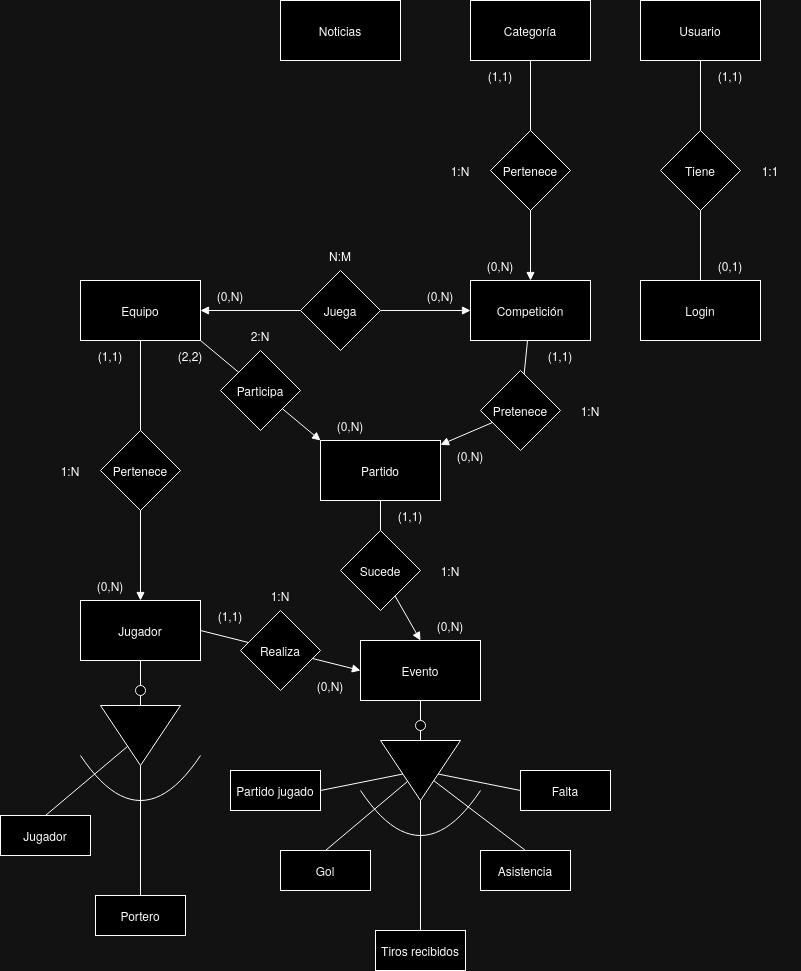

The diagram above was exported from draw.io. Its source (the exported page's mxGraphModel, read from the mxfile embedded in the PNG):
<mxGraphModel dx="1066" dy="707" grid="1" gridSize="10" guides="1" tooltips="1" connect="1" arrows="1" fold="1" page="1" pageScale="1" pageWidth="827" pageHeight="1169" math="0" shadow="0">
  <root>
    <mxCell id="0" />
    <mxCell id="1" parent="0" />
    <mxCell id="wSDQtvBfADdk8U0GYepo-1" value="Competición" style="rounded=0;whiteSpace=wrap;html=1;" parent="1" vertex="1">
      <mxGeometry x="470" y="430" width="120" height="60" as="geometry" />
    </mxCell>
    <mxCell id="wSDQtvBfADdk8U0GYepo-2" value="Categoría" style="rounded=0;whiteSpace=wrap;html=1;" parent="1" vertex="1">
      <mxGeometry x="470" y="150" width="120" height="60" as="geometry" />
    </mxCell>
    <mxCell id="wSDQtvBfADdk8U0GYepo-3" value="Equipo" style="rounded=0;whiteSpace=wrap;html=1;" parent="1" vertex="1">
      <mxGeometry x="80" y="430" width="120" height="60" as="geometry" />
    </mxCell>
    <mxCell id="hrHKTmsS5Yv_HYCeBBAL-15" style="edgeStyle=orthogonalEdgeStyle;rounded=0;orthogonalLoop=1;jettySize=auto;html=1;endArrow=none;endFill=0;" parent="1" source="wSDQtvBfADdk8U0GYepo-4" target="hrHKTmsS5Yv_HYCeBBAL-2" edge="1">
      <mxGeometry relative="1" as="geometry" />
    </mxCell>
    <mxCell id="wSDQtvBfADdk8U0GYepo-4" value="&lt;div&gt;Jugador&lt;/div&gt;" style="rounded=0;whiteSpace=wrap;html=1;" parent="1" vertex="1">
      <mxGeometry x="80" y="750" width="120" height="60" as="geometry" />
    </mxCell>
    <mxCell id="wSDQtvBfADdk8U0GYepo-5" value="&lt;div&gt;Partido&lt;/div&gt;" style="rounded=0;whiteSpace=wrap;html=1;" parent="1" vertex="1">
      <mxGeometry x="320" y="590" width="120" height="60" as="geometry" />
    </mxCell>
    <mxCell id="wSDQtvBfADdk8U0GYepo-6" value="Evento" style="rounded=0;whiteSpace=wrap;html=1;" parent="1" vertex="1">
      <mxGeometry x="360" y="790" width="120" height="60" as="geometry" />
    </mxCell>
    <mxCell id="wSDQtvBfADdk8U0GYepo-7" value="Noticias" style="rounded=0;whiteSpace=wrap;html=1;" parent="1" vertex="1">
      <mxGeometry x="280" y="150" width="120" height="60" as="geometry" />
    </mxCell>
    <mxCell id="wSDQtvBfADdk8U0GYepo-8" value="Usuario" style="rounded=0;whiteSpace=wrap;html=1;" parent="1" vertex="1">
      <mxGeometry x="640" y="150" width="120" height="60" as="geometry" />
    </mxCell>
    <mxCell id="wSDQtvBfADdk8U0GYepo-9" value="Pertenece" style="rhombus;whiteSpace=wrap;html=1;" parent="1" vertex="1">
      <mxGeometry x="490" y="280" width="80" height="80" as="geometry" />
    </mxCell>
    <mxCell id="wSDQtvBfADdk8U0GYepo-11" value="Juega" style="rhombus;whiteSpace=wrap;html=1;" parent="1" vertex="1">
      <mxGeometry x="300" y="420" width="80" height="80" as="geometry" />
    </mxCell>
    <mxCell id="wSDQtvBfADdk8U0GYepo-12" value="" style="endArrow=none;html=1;rounded=0;endFill=0;" parent="1" source="wSDQtvBfADdk8U0GYepo-9" target="wSDQtvBfADdk8U0GYepo-2" edge="1">
      <mxGeometry width="50" height="50" relative="1" as="geometry">
        <mxPoint x="390" y="430" as="sourcePoint" />
        <mxPoint x="190" y="200" as="targetPoint" />
      </mxGeometry>
    </mxCell>
    <mxCell id="wSDQtvBfADdk8U0GYepo-15" value="" style="endArrow=block;html=1;rounded=0;endFill=1;" parent="1" source="wSDQtvBfADdk8U0GYepo-9" target="wSDQtvBfADdk8U0GYepo-1" edge="1">
      <mxGeometry width="50" height="50" relative="1" as="geometry">
        <mxPoint x="270" y="140" as="sourcePoint" />
        <mxPoint x="440" y="380" as="targetPoint" />
      </mxGeometry>
    </mxCell>
    <mxCell id="wSDQtvBfADdk8U0GYepo-16" value="" style="endArrow=block;html=1;rounded=0;endFill=1;" parent="1" source="wSDQtvBfADdk8U0GYepo-11" target="wSDQtvBfADdk8U0GYepo-1" edge="1">
      <mxGeometry width="50" height="50" relative="1" as="geometry">
        <mxPoint x="390" y="430" as="sourcePoint" />
        <mxPoint x="440" y="380" as="targetPoint" />
      </mxGeometry>
    </mxCell>
    <mxCell id="wSDQtvBfADdk8U0GYepo-17" value="" style="endArrow=block;html=1;rounded=0;endFill=1;" parent="1" source="wSDQtvBfADdk8U0GYepo-11" target="wSDQtvBfADdk8U0GYepo-3" edge="1">
      <mxGeometry width="50" height="50" relative="1" as="geometry">
        <mxPoint x="390" y="430" as="sourcePoint" />
        <mxPoint x="440" y="380" as="targetPoint" />
      </mxGeometry>
    </mxCell>
    <mxCell id="wSDQtvBfADdk8U0GYepo-19" value="1:N" style="text;html=1;align=center;verticalAlign=middle;whiteSpace=wrap;rounded=0;" parent="1" vertex="1">
      <mxGeometry x="430" y="305" width="60" height="30" as="geometry" />
    </mxCell>
    <mxCell id="wSDQtvBfADdk8U0GYepo-20" value="&lt;div&gt;N:M&lt;/div&gt;" style="text;html=1;align=center;verticalAlign=middle;whiteSpace=wrap;rounded=0;" parent="1" vertex="1">
      <mxGeometry x="310" y="390" width="60" height="30" as="geometry" />
    </mxCell>
    <mxCell id="wSDQtvBfADdk8U0GYepo-21" value="Pertenece" style="rhombus;whiteSpace=wrap;html=1;" parent="1" vertex="1">
      <mxGeometry x="100" y="580" width="80" height="80" as="geometry" />
    </mxCell>
    <mxCell id="wSDQtvBfADdk8U0GYepo-22" value="" style="endArrow=block;html=1;rounded=0;entryX=0.5;entryY=0;entryDx=0;entryDy=0;endFill=1;" parent="1" source="wSDQtvBfADdk8U0GYepo-21" target="wSDQtvBfADdk8U0GYepo-4" edge="1">
      <mxGeometry width="50" height="50" relative="1" as="geometry">
        <mxPoint x="390" y="610" as="sourcePoint" />
        <mxPoint x="440" y="560" as="targetPoint" />
      </mxGeometry>
    </mxCell>
    <mxCell id="wSDQtvBfADdk8U0GYepo-23" value="" style="endArrow=none;html=1;rounded=0;entryX=0.5;entryY=1;entryDx=0;entryDy=0;" parent="1" source="wSDQtvBfADdk8U0GYepo-21" target="wSDQtvBfADdk8U0GYepo-3" edge="1">
      <mxGeometry width="50" height="50" relative="1" as="geometry">
        <mxPoint x="390" y="610" as="sourcePoint" />
        <mxPoint x="440" y="560" as="targetPoint" />
      </mxGeometry>
    </mxCell>
    <mxCell id="wSDQtvBfADdk8U0GYepo-24" value="1:N" style="text;html=1;align=center;verticalAlign=middle;whiteSpace=wrap;rounded=0;" parent="1" vertex="1">
      <mxGeometry x="40" y="605" width="60" height="30" as="geometry" />
    </mxCell>
    <mxCell id="wSDQtvBfADdk8U0GYepo-25" value="Participa" style="rhombus;whiteSpace=wrap;html=1;" parent="1" vertex="1">
      <mxGeometry x="220" y="500" width="80" height="80" as="geometry" />
    </mxCell>
    <mxCell id="wSDQtvBfADdk8U0GYepo-26" value="" style="endArrow=block;html=1;rounded=0;entryX=0;entryY=0;entryDx=0;entryDy=0;endFill=1;" parent="1" source="wSDQtvBfADdk8U0GYepo-25" target="wSDQtvBfADdk8U0GYepo-5" edge="1">
      <mxGeometry width="50" height="50" relative="1" as="geometry">
        <mxPoint x="390" y="560" as="sourcePoint" />
        <mxPoint x="440" y="510" as="targetPoint" />
      </mxGeometry>
    </mxCell>
    <mxCell id="wSDQtvBfADdk8U0GYepo-27" value="" style="endArrow=none;html=1;rounded=0;entryX=1;entryY=1;entryDx=0;entryDy=0;endFill=0;" parent="1" source="wSDQtvBfADdk8U0GYepo-25" target="wSDQtvBfADdk8U0GYepo-3" edge="1">
      <mxGeometry width="50" height="50" relative="1" as="geometry">
        <mxPoint x="350" y="520" as="sourcePoint" />
        <mxPoint x="400" y="470" as="targetPoint" />
      </mxGeometry>
    </mxCell>
    <mxCell id="wSDQtvBfADdk8U0GYepo-28" value="2:N" style="text;html=1;align=center;verticalAlign=middle;whiteSpace=wrap;rounded=0;" parent="1" vertex="1">
      <mxGeometry x="230" y="470" width="60" height="30" as="geometry" />
    </mxCell>
    <mxCell id="wSDQtvBfADdk8U0GYepo-33" value="Sucede" style="rhombus;whiteSpace=wrap;html=1;" parent="1" vertex="1">
      <mxGeometry x="340" y="680" width="80" height="80" as="geometry" />
    </mxCell>
    <mxCell id="wSDQtvBfADdk8U0GYepo-34" value="Realiza" style="rhombus;whiteSpace=wrap;html=1;" parent="1" vertex="1">
      <mxGeometry x="240" y="760" width="80" height="80" as="geometry" />
    </mxCell>
    <mxCell id="wSDQtvBfADdk8U0GYepo-35" value="" style="endArrow=block;html=1;rounded=0;entryX=0;entryY=0.5;entryDx=0;entryDy=0;endFill=1;" parent="1" source="wSDQtvBfADdk8U0GYepo-34" target="wSDQtvBfADdk8U0GYepo-6" edge="1">
      <mxGeometry width="50" height="50" relative="1" as="geometry">
        <mxPoint x="390" y="560" as="sourcePoint" />
        <mxPoint x="440" y="510" as="targetPoint" />
      </mxGeometry>
    </mxCell>
    <mxCell id="wSDQtvBfADdk8U0GYepo-36" value="" style="endArrow=none;html=1;rounded=0;exitX=1;exitY=0.5;exitDx=0;exitDy=0;" parent="1" source="wSDQtvBfADdk8U0GYepo-4" target="wSDQtvBfADdk8U0GYepo-34" edge="1">
      <mxGeometry width="50" height="50" relative="1" as="geometry">
        <mxPoint x="390" y="560" as="sourcePoint" />
        <mxPoint x="440" y="510" as="targetPoint" />
      </mxGeometry>
    </mxCell>
    <mxCell id="wSDQtvBfADdk8U0GYepo-37" value="" style="endArrow=block;html=1;rounded=0;entryX=0.5;entryY=0;entryDx=0;entryDy=0;endFill=1;" parent="1" source="wSDQtvBfADdk8U0GYepo-33" target="wSDQtvBfADdk8U0GYepo-6" edge="1">
      <mxGeometry width="50" height="50" relative="1" as="geometry">
        <mxPoint x="390" y="560" as="sourcePoint" />
        <mxPoint x="440" y="510" as="targetPoint" />
      </mxGeometry>
    </mxCell>
    <mxCell id="wSDQtvBfADdk8U0GYepo-38" value="" style="endArrow=none;html=1;rounded=0;entryX=0.5;entryY=1;entryDx=0;entryDy=0;" parent="1" source="wSDQtvBfADdk8U0GYepo-33" target="wSDQtvBfADdk8U0GYepo-5" edge="1">
      <mxGeometry width="50" height="50" relative="1" as="geometry">
        <mxPoint x="390" y="560" as="sourcePoint" />
        <mxPoint x="440" y="510" as="targetPoint" />
      </mxGeometry>
    </mxCell>
    <mxCell id="caQ9n8z-qlvUyyJy2N5E-3" style="edgeStyle=orthogonalEdgeStyle;rounded=0;orthogonalLoop=1;jettySize=auto;html=1;endArrow=none;endFill=0;" parent="1" source="wSDQtvBfADdk8U0GYepo-39" target="caQ9n8z-qlvUyyJy2N5E-2" edge="1">
      <mxGeometry relative="1" as="geometry" />
    </mxCell>
    <mxCell id="wSDQtvBfADdk8U0GYepo-39" value="" style="triangle;whiteSpace=wrap;html=1;rotation=90;" parent="1" vertex="1">
      <mxGeometry x="390" y="880" width="60" height="80" as="geometry" />
    </mxCell>
    <mxCell id="wSDQtvBfADdk8U0GYepo-40" value="" style="endArrow=none;html=1;rounded=0;entryX=0;entryY=0.5;entryDx=0;entryDy=0;exitX=0.5;exitY=1;exitDx=0;exitDy=0;" parent="1" source="wSDQtvBfADdk8U0GYepo-43" target="wSDQtvBfADdk8U0GYepo-39" edge="1">
      <mxGeometry width="50" height="50" relative="1" as="geometry">
        <mxPoint x="390" y="790" as="sourcePoint" />
        <mxPoint x="440" y="740" as="targetPoint" />
      </mxGeometry>
    </mxCell>
    <mxCell id="wSDQtvBfADdk8U0GYepo-41" value="1:N" style="text;html=1;align=center;verticalAlign=middle;whiteSpace=wrap;rounded=0;" parent="1" vertex="1">
      <mxGeometry x="250" y="730" width="60" height="30" as="geometry" />
    </mxCell>
    <mxCell id="wSDQtvBfADdk8U0GYepo-42" value="1:N" style="text;html=1;align=center;verticalAlign=middle;whiteSpace=wrap;rounded=0;" parent="1" vertex="1">
      <mxGeometry x="420" y="705" width="60" height="30" as="geometry" />
    </mxCell>
    <mxCell id="wSDQtvBfADdk8U0GYepo-44" value="" style="endArrow=none;html=1;rounded=0;entryX=0.5;entryY=0;entryDx=0;entryDy=0;exitX=0.5;exitY=1;exitDx=0;exitDy=0;" parent="1" source="wSDQtvBfADdk8U0GYepo-6" target="wSDQtvBfADdk8U0GYepo-43" edge="1">
      <mxGeometry width="50" height="50" relative="1" as="geometry">
        <mxPoint x="420" y="850" as="sourcePoint" />
        <mxPoint x="420" y="890" as="targetPoint" />
      </mxGeometry>
    </mxCell>
    <mxCell id="wSDQtvBfADdk8U0GYepo-43" value="" style="ellipse;whiteSpace=wrap;html=1;aspect=fixed;" parent="1" vertex="1">
      <mxGeometry x="415" y="870" width="10" height="10" as="geometry" />
    </mxCell>
    <mxCell id="wSDQtvBfADdk8U0GYepo-45" value="Partido jugado" style="rounded=0;whiteSpace=wrap;html=1;" parent="1" vertex="1">
      <mxGeometry x="230" y="920" width="90" height="40" as="geometry" />
    </mxCell>
    <mxCell id="wSDQtvBfADdk8U0GYepo-46" value="Gol" style="rounded=0;whiteSpace=wrap;html=1;" parent="1" vertex="1">
      <mxGeometry x="280" y="1000" width="90" height="40" as="geometry" />
    </mxCell>
    <mxCell id="wSDQtvBfADdk8U0GYepo-47" value="Asistencia" style="rounded=0;whiteSpace=wrap;html=1;" parent="1" vertex="1">
      <mxGeometry x="480" y="1000" width="90" height="40" as="geometry" />
    </mxCell>
    <mxCell id="wSDQtvBfADdk8U0GYepo-48" value="Falta" style="rounded=0;whiteSpace=wrap;html=1;" parent="1" vertex="1">
      <mxGeometry x="520" y="920" width="90" height="40" as="geometry" />
    </mxCell>
    <mxCell id="wSDQtvBfADdk8U0GYepo-49" value="" style="curved=1;endArrow=none;html=1;rounded=0;endFill=0;" parent="1" edge="1">
      <mxGeometry width="50" height="50" relative="1" as="geometry">
        <mxPoint x="360" y="940" as="sourcePoint" />
        <mxPoint x="480" y="940" as="targetPoint" />
        <Array as="points">
          <mxPoint x="380" y="970" />
          <mxPoint x="420" y="990" />
          <mxPoint x="460" y="970" />
        </Array>
      </mxGeometry>
    </mxCell>
    <mxCell id="wSDQtvBfADdk8U0GYepo-50" value="" style="endArrow=none;html=1;rounded=0;exitX=1;exitY=0.5;exitDx=0;exitDy=0;" parent="1" source="wSDQtvBfADdk8U0GYepo-45" target="wSDQtvBfADdk8U0GYepo-39" edge="1">
      <mxGeometry width="50" height="50" relative="1" as="geometry">
        <mxPoint x="390" y="990" as="sourcePoint" />
        <mxPoint x="380" y="960" as="targetPoint" />
      </mxGeometry>
    </mxCell>
    <mxCell id="wSDQtvBfADdk8U0GYepo-51" value="" style="endArrow=none;html=1;rounded=0;exitX=0.5;exitY=0;exitDx=0;exitDy=0;" parent="1" source="wSDQtvBfADdk8U0GYepo-46" target="wSDQtvBfADdk8U0GYepo-39" edge="1">
      <mxGeometry width="50" height="50" relative="1" as="geometry">
        <mxPoint x="390" y="990" as="sourcePoint" />
        <mxPoint x="400" y="980" as="targetPoint" />
      </mxGeometry>
    </mxCell>
    <mxCell id="wSDQtvBfADdk8U0GYepo-52" value="" style="endArrow=none;html=1;rounded=0;exitX=0.5;exitY=0;exitDx=0;exitDy=0;" parent="1" source="wSDQtvBfADdk8U0GYepo-47" target="wSDQtvBfADdk8U0GYepo-39" edge="1">
      <mxGeometry width="50" height="50" relative="1" as="geometry">
        <mxPoint x="390" y="990" as="sourcePoint" />
        <mxPoint x="440" y="940" as="targetPoint" />
      </mxGeometry>
    </mxCell>
    <mxCell id="wSDQtvBfADdk8U0GYepo-53" value="" style="endArrow=none;html=1;rounded=0;exitX=0;exitY=0.5;exitDx=0;exitDy=0;" parent="1" source="wSDQtvBfADdk8U0GYepo-48" target="wSDQtvBfADdk8U0GYepo-39" edge="1">
      <mxGeometry width="50" height="50" relative="1" as="geometry">
        <mxPoint x="390" y="990" as="sourcePoint" />
        <mxPoint x="440" y="940" as="targetPoint" />
      </mxGeometry>
    </mxCell>
    <mxCell id="dUr470J6VGF9MnCjgmfV-1" value="(0,N)" style="text;html=1;align=center;verticalAlign=middle;whiteSpace=wrap;rounded=0;" parent="1" vertex="1">
      <mxGeometry x="410" y="430" width="60" height="30" as="geometry" />
    </mxCell>
    <mxCell id="dUr470J6VGF9MnCjgmfV-2" value="(0,N)" style="text;html=1;align=center;verticalAlign=middle;whiteSpace=wrap;rounded=0;" parent="1" vertex="1">
      <mxGeometry x="200" y="430" width="60" height="30" as="geometry" />
    </mxCell>
    <mxCell id="dUr470J6VGF9MnCjgmfV-3" value="(0,N)" style="text;html=1;align=center;verticalAlign=middle;whiteSpace=wrap;rounded=0;" parent="1" vertex="1">
      <mxGeometry x="470" y="400" width="60" height="30" as="geometry" />
    </mxCell>
    <mxCell id="dUr470J6VGF9MnCjgmfV-4" value="(1,1)" style="text;html=1;align=center;verticalAlign=middle;whiteSpace=wrap;rounded=0;" parent="1" vertex="1">
      <mxGeometry x="470" y="210" width="60" height="30" as="geometry" />
    </mxCell>
    <mxCell id="QA7hFUOrK3iCmuoIGJAD-3" value="(0,N)" style="text;html=1;align=center;verticalAlign=middle;whiteSpace=wrap;rounded=0;" parent="1" vertex="1">
      <mxGeometry x="80" y="720" width="60" height="30" as="geometry" />
    </mxCell>
    <mxCell id="QA7hFUOrK3iCmuoIGJAD-4" value="(0,N)" style="text;html=1;align=center;verticalAlign=middle;whiteSpace=wrap;rounded=0;" parent="1" vertex="1">
      <mxGeometry x="300" y="820" width="60" height="30" as="geometry" />
    </mxCell>
    <mxCell id="QA7hFUOrK3iCmuoIGJAD-5" value="(0,N)" style="text;html=1;align=center;verticalAlign=middle;whiteSpace=wrap;rounded=0;" parent="1" vertex="1">
      <mxGeometry x="420" y="760" width="60" height="30" as="geometry" />
    </mxCell>
    <mxCell id="QA7hFUOrK3iCmuoIGJAD-6" value="(0,N)" style="text;html=1;align=center;verticalAlign=middle;whiteSpace=wrap;rounded=0;" parent="1" vertex="1">
      <mxGeometry x="320" y="560" width="60" height="30" as="geometry" />
    </mxCell>
    <mxCell id="QA7hFUOrK3iCmuoIGJAD-7" value="(1,1)" style="text;html=1;align=center;verticalAlign=middle;whiteSpace=wrap;rounded=0;" parent="1" vertex="1">
      <mxGeometry x="80" y="490" width="60" height="30" as="geometry" />
    </mxCell>
    <mxCell id="QA7hFUOrK3iCmuoIGJAD-8" value="(2,2)" style="text;html=1;align=center;verticalAlign=middle;whiteSpace=wrap;rounded=0;" parent="1" vertex="1">
      <mxGeometry x="160" y="490" width="60" height="30" as="geometry" />
    </mxCell>
    <mxCell id="QA7hFUOrK3iCmuoIGJAD-9" value="(1,1)" style="text;html=1;align=center;verticalAlign=middle;whiteSpace=wrap;rounded=0;" parent="1" vertex="1">
      <mxGeometry x="200" y="750" width="60" height="30" as="geometry" />
    </mxCell>
    <mxCell id="QA7hFUOrK3iCmuoIGJAD-10" value="(1,1)" style="text;html=1;align=center;verticalAlign=middle;whiteSpace=wrap;rounded=0;" parent="1" vertex="1">
      <mxGeometry x="380" y="650" width="60" height="30" as="geometry" />
    </mxCell>
    <mxCell id="caQ9n8z-qlvUyyJy2N5E-2" value="Tiros recibidos" style="rounded=0;whiteSpace=wrap;html=1;" parent="1" vertex="1">
      <mxGeometry x="375" y="1080" width="90" height="40" as="geometry" />
    </mxCell>
    <mxCell id="hrHKTmsS5Yv_HYCeBBAL-1" style="edgeStyle=orthogonalEdgeStyle;rounded=0;orthogonalLoop=1;jettySize=auto;html=1;endArrow=none;endFill=0;" parent="1" source="hrHKTmsS5Yv_HYCeBBAL-2" target="hrHKTmsS5Yv_HYCeBBAL-14" edge="1">
      <mxGeometry relative="1" as="geometry" />
    </mxCell>
    <mxCell id="hrHKTmsS5Yv_HYCeBBAL-2" value="" style="triangle;whiteSpace=wrap;html=1;rotation=90;" parent="1" vertex="1">
      <mxGeometry x="110" y="845" width="60" height="80" as="geometry" />
    </mxCell>
    <mxCell id="hrHKTmsS5Yv_HYCeBBAL-3" value="" style="endArrow=none;html=1;rounded=0;entryX=0;entryY=0.5;entryDx=0;entryDy=0;exitX=0.5;exitY=1;exitDx=0;exitDy=0;" parent="1" source="hrHKTmsS5Yv_HYCeBBAL-4" target="hrHKTmsS5Yv_HYCeBBAL-2" edge="1">
      <mxGeometry width="50" height="50" relative="1" as="geometry">
        <mxPoint x="110" y="755" as="sourcePoint" />
        <mxPoint x="160" y="705" as="targetPoint" />
      </mxGeometry>
    </mxCell>
    <mxCell id="hrHKTmsS5Yv_HYCeBBAL-4" value="" style="ellipse;whiteSpace=wrap;html=1;aspect=fixed;" parent="1" vertex="1">
      <mxGeometry x="135" y="835" width="10" height="10" as="geometry" />
    </mxCell>
    <mxCell id="hrHKTmsS5Yv_HYCeBBAL-6" value="Jugador" style="rounded=0;whiteSpace=wrap;html=1;" parent="1" vertex="1">
      <mxGeometry y="965" width="90" height="40" as="geometry" />
    </mxCell>
    <mxCell id="hrHKTmsS5Yv_HYCeBBAL-9" value="" style="curved=1;endArrow=none;html=1;rounded=0;endFill=0;" parent="1" edge="1">
      <mxGeometry width="50" height="50" relative="1" as="geometry">
        <mxPoint x="80" y="905" as="sourcePoint" />
        <mxPoint x="200" y="905" as="targetPoint" />
        <Array as="points">
          <mxPoint x="100" y="935" />
          <mxPoint x="140" y="955" />
          <mxPoint x="180" y="935" />
        </Array>
      </mxGeometry>
    </mxCell>
    <mxCell id="hrHKTmsS5Yv_HYCeBBAL-11" value="" style="endArrow=none;html=1;rounded=0;exitX=0.5;exitY=0;exitDx=0;exitDy=0;" parent="1" source="hrHKTmsS5Yv_HYCeBBAL-6" target="hrHKTmsS5Yv_HYCeBBAL-2" edge="1">
      <mxGeometry width="50" height="50" relative="1" as="geometry">
        <mxPoint x="110" y="955" as="sourcePoint" />
        <mxPoint x="120" y="945" as="targetPoint" />
      </mxGeometry>
    </mxCell>
    <mxCell id="hrHKTmsS5Yv_HYCeBBAL-14" value="Portero" style="rounded=0;whiteSpace=wrap;html=1;" parent="1" vertex="1">
      <mxGeometry x="95" y="1045" width="90" height="40" as="geometry" />
    </mxCell>
    <mxCell id="jYoymy150psHEMcE4IPV-3" value="Pretenece" style="rhombus;whiteSpace=wrap;html=1;" parent="1" vertex="1">
      <mxGeometry x="480" y="520" width="80" height="80" as="geometry" />
    </mxCell>
    <mxCell id="jYoymy150psHEMcE4IPV-4" value="" style="endArrow=none;html=1;rounded=0;endFill=0;" parent="1" source="jYoymy150psHEMcE4IPV-3" target="wSDQtvBfADdk8U0GYepo-1" edge="1">
      <mxGeometry width="50" height="50" relative="1" as="geometry">
        <mxPoint x="330" y="530" as="sourcePoint" />
        <mxPoint x="380" y="480" as="targetPoint" />
      </mxGeometry>
    </mxCell>
    <mxCell id="jYoymy150psHEMcE4IPV-5" value="" style="endArrow=none;html=1;rounded=0;startArrow=block;startFill=1;" parent="1" source="wSDQtvBfADdk8U0GYepo-5" target="jYoymy150psHEMcE4IPV-3" edge="1">
      <mxGeometry width="50" height="50" relative="1" as="geometry">
        <mxPoint x="330" y="530" as="sourcePoint" />
        <mxPoint x="380" y="480" as="targetPoint" />
      </mxGeometry>
    </mxCell>
    <mxCell id="jYoymy150psHEMcE4IPV-6" value="(0,N)" style="text;html=1;align=center;verticalAlign=middle;whiteSpace=wrap;rounded=0;" parent="1" vertex="1">
      <mxGeometry x="440" y="590" width="60" height="30" as="geometry" />
    </mxCell>
    <mxCell id="jYoymy150psHEMcE4IPV-7" value="(1,1)" style="text;html=1;align=center;verticalAlign=middle;whiteSpace=wrap;rounded=0;" parent="1" vertex="1">
      <mxGeometry x="530" y="490" width="60" height="30" as="geometry" />
    </mxCell>
    <mxCell id="jYoymy150psHEMcE4IPV-8" value="1:N" style="text;html=1;align=center;verticalAlign=middle;whiteSpace=wrap;rounded=0;" parent="1" vertex="1">
      <mxGeometry x="560" y="545" width="60" height="30" as="geometry" />
    </mxCell>
    <mxCell id="jYoymy150psHEMcE4IPV-9" value="Login" style="rounded=0;whiteSpace=wrap;html=1;" parent="1" vertex="1">
      <mxGeometry x="640" y="430" width="120" height="60" as="geometry" />
    </mxCell>
    <mxCell id="jYoymy150psHEMcE4IPV-10" value="Tiene" style="rhombus;whiteSpace=wrap;html=1;" parent="1" vertex="1">
      <mxGeometry x="660" y="280" width="80" height="80" as="geometry" />
    </mxCell>
    <mxCell id="jYoymy150psHEMcE4IPV-11" value="" style="endArrow=none;html=1;rounded=0;" parent="1" source="jYoymy150psHEMcE4IPV-10" target="wSDQtvBfADdk8U0GYepo-8" edge="1">
      <mxGeometry width="50" height="50" relative="1" as="geometry">
        <mxPoint x="890" y="360" as="sourcePoint" />
        <mxPoint x="940" y="310" as="targetPoint" />
      </mxGeometry>
    </mxCell>
    <mxCell id="jYoymy150psHEMcE4IPV-12" value="" style="endArrow=none;html=1;rounded=0;" parent="1" source="jYoymy150psHEMcE4IPV-9" target="jYoymy150psHEMcE4IPV-10" edge="1">
      <mxGeometry width="50" height="50" relative="1" as="geometry">
        <mxPoint x="890" y="380" as="sourcePoint" />
        <mxPoint x="940" y="330" as="targetPoint" />
      </mxGeometry>
    </mxCell>
    <mxCell id="jYoymy150psHEMcE4IPV-13" value="1:1" style="text;html=1;align=center;verticalAlign=middle;whiteSpace=wrap;rounded=0;" parent="1" vertex="1">
      <mxGeometry x="740" y="305" width="60" height="30" as="geometry" />
    </mxCell>
    <mxCell id="jYoymy150psHEMcE4IPV-14" value="(1,1)" style="text;html=1;align=center;verticalAlign=middle;whiteSpace=wrap;rounded=0;" parent="1" vertex="1">
      <mxGeometry x="700" y="210" width="60" height="30" as="geometry" />
    </mxCell>
    <mxCell id="jYoymy150psHEMcE4IPV-15" value="(0,1)" style="text;html=1;align=center;verticalAlign=middle;whiteSpace=wrap;rounded=0;" parent="1" vertex="1">
      <mxGeometry x="700" y="400" width="60" height="30" as="geometry" />
    </mxCell>
  </root>
</mxGraphModel>